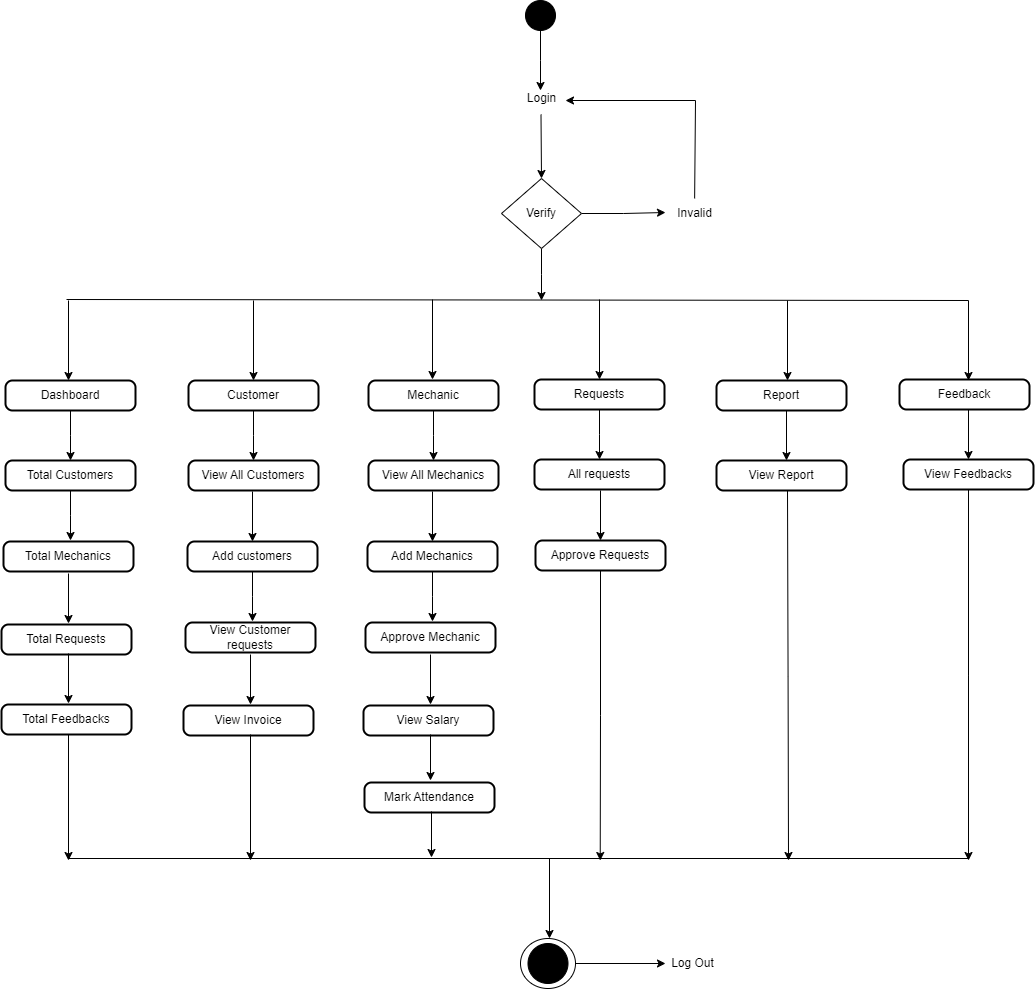

The diagram above was exported from draw.io. Its source (the exported page's mxGraphModel, read from the mxfile embedded in the PNG):
<mxGraphModel dx="2134" dy="624" grid="1" gridSize="10" guides="1" tooltips="1" connect="1" arrows="1" fold="1" page="1" pageScale="1" pageWidth="850" pageHeight="1100" math="0" shadow="0">
  <root>
    <mxCell id="0" />
    <mxCell id="1" parent="0" />
    <mxCell id="sSJJudOd-AiDVaNDm6pD-1" style="edgeStyle=orthogonalEdgeStyle;rounded=0;orthogonalLoop=1;jettySize=auto;html=1;" edge="1" parent="1" source="sSJJudOd-AiDVaNDm6pD-2">
      <mxGeometry relative="1" as="geometry">
        <mxPoint x="312" y="110" as="targetPoint" />
      </mxGeometry>
    </mxCell>
    <mxCell id="sSJJudOd-AiDVaNDm6pD-2" value="" style="ellipse;whiteSpace=wrap;html=1;strokeColor=#000000;fillColor=#000000;" vertex="1" parent="1">
      <mxGeometry x="297" y="20" width="30" height="30" as="geometry" />
    </mxCell>
    <mxCell id="sSJJudOd-AiDVaNDm6pD-5" style="edgeStyle=orthogonalEdgeStyle;rounded=0;orthogonalLoop=1;jettySize=auto;html=1;entryX=0.5;entryY=0;entryDx=0;entryDy=0;" edge="1" parent="1" target="sSJJudOd-AiDVaNDm6pD-9">
      <mxGeometry relative="1" as="geometry">
        <mxPoint x="312.5" y="221" as="targetPoint" />
        <mxPoint x="312.5" y="134" as="sourcePoint" />
      </mxGeometry>
    </mxCell>
    <mxCell id="sSJJudOd-AiDVaNDm6pD-6" value="Login" style="text;html=1;align=center;verticalAlign=middle;resizable=0;points=[];autosize=1;strokeColor=none;fillColor=none;" vertex="1" parent="1">
      <mxGeometry x="288" y="103" width="50" height="30" as="geometry" />
    </mxCell>
    <mxCell id="sSJJudOd-AiDVaNDm6pD-7" style="edgeStyle=orthogonalEdgeStyle;rounded=0;orthogonalLoop=1;jettySize=auto;html=1;exitX=1;exitY=0.5;exitDx=0;exitDy=0;" edge="1" parent="1" source="sSJJudOd-AiDVaNDm6pD-9">
      <mxGeometry relative="1" as="geometry">
        <mxPoint x="437" y="232" as="targetPoint" />
      </mxGeometry>
    </mxCell>
    <mxCell id="sSJJudOd-AiDVaNDm6pD-8" style="edgeStyle=orthogonalEdgeStyle;rounded=0;orthogonalLoop=1;jettySize=auto;html=1;exitX=0.5;exitY=1;exitDx=0;exitDy=0;" edge="1" parent="1" source="sSJJudOd-AiDVaNDm6pD-9">
      <mxGeometry relative="1" as="geometry">
        <mxPoint x="313" y="320" as="targetPoint" />
      </mxGeometry>
    </mxCell>
    <mxCell id="sSJJudOd-AiDVaNDm6pD-9" value="Verify" style="rhombus;whiteSpace=wrap;html=1;" vertex="1" parent="1">
      <mxGeometry x="273" y="198" width="80" height="70" as="geometry" />
    </mxCell>
    <mxCell id="sSJJudOd-AiDVaNDm6pD-10" value="Invalid" style="text;html=1;align=center;verticalAlign=middle;resizable=0;points=[];autosize=1;strokeColor=none;fillColor=none;" vertex="1" parent="1">
      <mxGeometry x="436" y="218" width="60" height="30" as="geometry" />
    </mxCell>
    <mxCell id="sSJJudOd-AiDVaNDm6pD-11" value="" style="endArrow=none;html=1;rounded=0;" edge="1" parent="1" source="sSJJudOd-AiDVaNDm6pD-10">
      <mxGeometry width="50" height="50" relative="1" as="geometry">
        <mxPoint x="287" y="170" as="sourcePoint" />
        <mxPoint x="467" y="120" as="targetPoint" />
      </mxGeometry>
    </mxCell>
    <mxCell id="sSJJudOd-AiDVaNDm6pD-12" value="" style="endArrow=classic;html=1;rounded=0;" edge="1" parent="1">
      <mxGeometry width="50" height="50" relative="1" as="geometry">
        <mxPoint x="467" y="120" as="sourcePoint" />
        <mxPoint x="337" y="120" as="targetPoint" />
      </mxGeometry>
    </mxCell>
    <mxCell id="sSJJudOd-AiDVaNDm6pD-13" value="" style="endArrow=none;html=1;rounded=0;" edge="1" parent="1">
      <mxGeometry width="50" height="50" relative="1" as="geometry">
        <mxPoint x="-162" y="319" as="sourcePoint" />
        <mxPoint x="740" y="320" as="targetPoint" />
      </mxGeometry>
    </mxCell>
    <mxCell id="sSJJudOd-AiDVaNDm6pD-14" value="" style="endArrow=classic;html=1;rounded=0;" edge="1" parent="1">
      <mxGeometry width="50" height="50" relative="1" as="geometry">
        <mxPoint x="-160" y="320" as="sourcePoint" />
        <mxPoint x="-160" y="400" as="targetPoint" />
      </mxGeometry>
    </mxCell>
    <mxCell id="sSJJudOd-AiDVaNDm6pD-15" style="edgeStyle=orthogonalEdgeStyle;rounded=0;orthogonalLoop=1;jettySize=auto;html=1;exitX=0.5;exitY=1;exitDx=0;exitDy=0;" edge="1" parent="1" source="sSJJudOd-AiDVaNDm6pD-16">
      <mxGeometry relative="1" as="geometry">
        <mxPoint x="-158" y="480" as="targetPoint" />
      </mxGeometry>
    </mxCell>
    <mxCell id="sSJJudOd-AiDVaNDm6pD-16" value="Dashboard" style="rounded=1;whiteSpace=wrap;html=1;absoluteArcSize=1;arcSize=14;strokeWidth=2;" vertex="1" parent="1">
      <mxGeometry x="-223" y="400" width="130" height="30" as="geometry" />
    </mxCell>
    <mxCell id="sSJJudOd-AiDVaNDm6pD-17" style="edgeStyle=orthogonalEdgeStyle;rounded=0;orthogonalLoop=1;jettySize=auto;html=1;exitX=0.5;exitY=1;exitDx=0;exitDy=0;" edge="1" parent="1" source="sSJJudOd-AiDVaNDm6pD-18">
      <mxGeometry relative="1" as="geometry">
        <mxPoint x="-158" y="560" as="targetPoint" />
      </mxGeometry>
    </mxCell>
    <mxCell id="sSJJudOd-AiDVaNDm6pD-18" value="Total Customers" style="rounded=1;whiteSpace=wrap;html=1;absoluteArcSize=1;arcSize=14;strokeWidth=2;" vertex="1" parent="1">
      <mxGeometry x="-223" y="480" width="130" height="30" as="geometry" />
    </mxCell>
    <mxCell id="sSJJudOd-AiDVaNDm6pD-19" style="edgeStyle=orthogonalEdgeStyle;rounded=0;orthogonalLoop=1;jettySize=auto;html=1;exitX=0.5;exitY=1;exitDx=0;exitDy=0;" edge="1" parent="1" source="sSJJudOd-AiDVaNDm6pD-20">
      <mxGeometry relative="1" as="geometry">
        <mxPoint x="25" y="480" as="targetPoint" />
      </mxGeometry>
    </mxCell>
    <mxCell id="sSJJudOd-AiDVaNDm6pD-20" value="Customer" style="rounded=1;whiteSpace=wrap;html=1;absoluteArcSize=1;arcSize=14;strokeWidth=2;" vertex="1" parent="1">
      <mxGeometry x="-40" y="400" width="130" height="30" as="geometry" />
    </mxCell>
    <mxCell id="sSJJudOd-AiDVaNDm6pD-22" value="View All Customers" style="rounded=1;whiteSpace=wrap;html=1;absoluteArcSize=1;arcSize=14;strokeWidth=2;" vertex="1" parent="1">
      <mxGeometry x="-40" y="480" width="130" height="30" as="geometry" />
    </mxCell>
    <mxCell id="sSJJudOd-AiDVaNDm6pD-23" value="" style="endArrow=classic;html=1;rounded=0;entryX=0.5;entryY=0;entryDx=0;entryDy=0;" edge="1" parent="1" target="sSJJudOd-AiDVaNDm6pD-20">
      <mxGeometry width="50" height="50" relative="1" as="geometry">
        <mxPoint x="25" y="320" as="sourcePoint" />
        <mxPoint x="150" y="570" as="targetPoint" />
      </mxGeometry>
    </mxCell>
    <mxCell id="sSJJudOd-AiDVaNDm6pD-28" value="" style="endArrow=classic;html=1;rounded=0;entryX=0.5;entryY=0;entryDx=0;entryDy=0;" edge="1" parent="1">
      <mxGeometry width="50" height="50" relative="1" as="geometry">
        <mxPoint x="204" y="319" as="sourcePoint" />
        <mxPoint x="204" y="398.9999999999999" as="targetPoint" />
      </mxGeometry>
    </mxCell>
    <mxCell id="sSJJudOd-AiDVaNDm6pD-29" style="edgeStyle=orthogonalEdgeStyle;rounded=0;orthogonalLoop=1;jettySize=auto;html=1;exitX=0.5;exitY=1;exitDx=0;exitDy=0;" edge="1" parent="1" source="sSJJudOd-AiDVaNDm6pD-30">
      <mxGeometry relative="1" as="geometry">
        <mxPoint x="371" y="479" as="targetPoint" />
      </mxGeometry>
    </mxCell>
    <mxCell id="sSJJudOd-AiDVaNDm6pD-30" value="Requests" style="rounded=1;whiteSpace=wrap;html=1;absoluteArcSize=1;arcSize=14;strokeWidth=2;" vertex="1" parent="1">
      <mxGeometry x="306" y="399" width="130" height="30" as="geometry" />
    </mxCell>
    <mxCell id="sSJJudOd-AiDVaNDm6pD-31" value="All requests" style="rounded=1;whiteSpace=wrap;html=1;absoluteArcSize=1;arcSize=14;strokeWidth=2;" vertex="1" parent="1">
      <mxGeometry x="306" y="479" width="130" height="30" as="geometry" />
    </mxCell>
    <mxCell id="sSJJudOd-AiDVaNDm6pD-32" value="" style="endArrow=classic;html=1;rounded=0;entryX=0.5;entryY=0;entryDx=0;entryDy=0;" edge="1" parent="1" target="sSJJudOd-AiDVaNDm6pD-30">
      <mxGeometry width="50" height="50" relative="1" as="geometry">
        <mxPoint x="371" y="319" as="sourcePoint" />
        <mxPoint x="496" y="569" as="targetPoint" />
      </mxGeometry>
    </mxCell>
    <mxCell id="sSJJudOd-AiDVaNDm6pD-34" value="Total Mechanics" style="rounded=1;whiteSpace=wrap;html=1;absoluteArcSize=1;arcSize=14;strokeWidth=2;" vertex="1" parent="1">
      <mxGeometry x="-225" y="561" width="130" height="30" as="geometry" />
    </mxCell>
    <mxCell id="sSJJudOd-AiDVaNDm6pD-35" style="edgeStyle=orthogonalEdgeStyle;rounded=0;orthogonalLoop=1;jettySize=auto;html=1;exitX=0.5;exitY=1;exitDx=0;exitDy=0;" edge="1" parent="1">
      <mxGeometry relative="1" as="geometry">
        <mxPoint x="558" y="480" as="targetPoint" />
        <mxPoint x="558" y="430" as="sourcePoint" />
      </mxGeometry>
    </mxCell>
    <mxCell id="sSJJudOd-AiDVaNDm6pD-36" value="Report" style="rounded=1;whiteSpace=wrap;html=1;absoluteArcSize=1;arcSize=14;strokeWidth=2;" vertex="1" parent="1">
      <mxGeometry x="488" y="400" width="130" height="30" as="geometry" />
    </mxCell>
    <mxCell id="sSJJudOd-AiDVaNDm6pD-37" style="edgeStyle=orthogonalEdgeStyle;rounded=0;orthogonalLoop=1;jettySize=auto;html=1;exitX=0.5;exitY=1;exitDx=0;exitDy=0;" edge="1" parent="1">
      <mxGeometry relative="1" as="geometry">
        <mxPoint x="560" y="880" as="targetPoint" />
        <mxPoint x="559" y="510" as="sourcePoint" />
      </mxGeometry>
    </mxCell>
    <mxCell id="sSJJudOd-AiDVaNDm6pD-38" value="View Report" style="rounded=1;whiteSpace=wrap;html=1;absoluteArcSize=1;arcSize=14;strokeWidth=2;" vertex="1" parent="1">
      <mxGeometry x="488" y="480" width="130" height="30" as="geometry" />
    </mxCell>
    <mxCell id="sSJJudOd-AiDVaNDm6pD-39" value="" style="endArrow=classic;html=1;rounded=0;entryX=0.5;entryY=0;entryDx=0;entryDy=0;" edge="1" parent="1">
      <mxGeometry width="50" height="50" relative="1" as="geometry">
        <mxPoint x="559" y="320" as="sourcePoint" />
        <mxPoint x="559" y="400" as="targetPoint" />
      </mxGeometry>
    </mxCell>
    <mxCell id="sSJJudOd-AiDVaNDm6pD-40" value="" style="endArrow=none;html=1;rounded=0;" edge="1" parent="1">
      <mxGeometry width="50" height="50" relative="1" as="geometry">
        <mxPoint x="-160" y="878" as="sourcePoint" />
        <mxPoint x="740.5049641927084" y="878" as="targetPoint" />
      </mxGeometry>
    </mxCell>
    <mxCell id="sSJJudOd-AiDVaNDm6pD-41" value="" style="endArrow=classic;html=1;rounded=0;" edge="1" parent="1">
      <mxGeometry width="50" height="50" relative="1" as="geometry">
        <mxPoint x="321" y="878" as="sourcePoint" />
        <mxPoint x="321" y="958" as="targetPoint" />
      </mxGeometry>
    </mxCell>
    <mxCell id="sSJJudOd-AiDVaNDm6pD-42" value="" style="ellipse;whiteSpace=wrap;html=1;" vertex="1" parent="1">
      <mxGeometry x="292" y="958" width="55" height="50" as="geometry" />
    </mxCell>
    <mxCell id="sSJJudOd-AiDVaNDm6pD-43" value="" style="ellipse;whiteSpace=wrap;html=1;fillColor=#000000;" vertex="1" parent="1">
      <mxGeometry x="299.5" y="963" width="40" height="40" as="geometry" />
    </mxCell>
    <mxCell id="sSJJudOd-AiDVaNDm6pD-44" value="" style="endArrow=classic;html=1;rounded=0;exitX=1;exitY=0.5;exitDx=0;exitDy=0;" edge="1" parent="1">
      <mxGeometry width="50" height="50" relative="1" as="geometry">
        <mxPoint x="347" y="983" as="sourcePoint" />
        <mxPoint x="437" y="983" as="targetPoint" />
      </mxGeometry>
    </mxCell>
    <mxCell id="sSJJudOd-AiDVaNDm6pD-45" value="Log Out" style="text;html=1;align=center;verticalAlign=middle;resizable=0;points=[];autosize=1;strokeColor=none;fillColor=none;" vertex="1" parent="1">
      <mxGeometry x="429" y="968" width="70" height="30" as="geometry" />
    </mxCell>
    <mxCell id="sSJJudOd-AiDVaNDm6pD-46" style="edgeStyle=orthogonalEdgeStyle;rounded=0;orthogonalLoop=1;jettySize=auto;html=1;exitX=0.5;exitY=1;exitDx=0;exitDy=0;" edge="1" parent="1">
      <mxGeometry relative="1" as="geometry">
        <mxPoint x="740" y="479" as="targetPoint" />
        <mxPoint x="740" y="429" as="sourcePoint" />
      </mxGeometry>
    </mxCell>
    <mxCell id="sSJJudOd-AiDVaNDm6pD-47" value="Feedback" style="rounded=1;whiteSpace=wrap;html=1;absoluteArcSize=1;arcSize=14;strokeWidth=2;" vertex="1" parent="1">
      <mxGeometry x="671" y="399" width="130" height="30" as="geometry" />
    </mxCell>
    <mxCell id="sSJJudOd-AiDVaNDm6pD-48" style="edgeStyle=orthogonalEdgeStyle;rounded=0;orthogonalLoop=1;jettySize=auto;html=1;" edge="1" parent="1" source="sSJJudOd-AiDVaNDm6pD-49">
      <mxGeometry relative="1" as="geometry">
        <mxPoint x="740" y="880" as="targetPoint" />
      </mxGeometry>
    </mxCell>
    <mxCell id="sSJJudOd-AiDVaNDm6pD-49" value="View Feedbacks" style="rounded=1;whiteSpace=wrap;html=1;absoluteArcSize=1;arcSize=14;strokeWidth=2;" vertex="1" parent="1">
      <mxGeometry x="675" y="479" width="130" height="30" as="geometry" />
    </mxCell>
    <mxCell id="sSJJudOd-AiDVaNDm6pD-50" value="" style="endArrow=classic;html=1;rounded=0;entryX=0.5;entryY=0;entryDx=0;entryDy=0;" edge="1" parent="1">
      <mxGeometry width="50" height="50" relative="1" as="geometry">
        <mxPoint x="740" y="320" as="sourcePoint" />
        <mxPoint x="740" y="400" as="targetPoint" />
      </mxGeometry>
    </mxCell>
    <mxCell id="sSJJudOd-AiDVaNDm6pD-52" style="edgeStyle=orthogonalEdgeStyle;rounded=0;orthogonalLoop=1;jettySize=auto;html=1;exitX=0.5;exitY=1;exitDx=0;exitDy=0;" edge="1" parent="1">
      <mxGeometry relative="1" as="geometry">
        <mxPoint x="-160" y="643" as="targetPoint" />
        <mxPoint x="-160" y="593" as="sourcePoint" />
      </mxGeometry>
    </mxCell>
    <mxCell id="sSJJudOd-AiDVaNDm6pD-53" value="Total Requests" style="rounded=1;whiteSpace=wrap;html=1;absoluteArcSize=1;arcSize=14;strokeWidth=2;" vertex="1" parent="1">
      <mxGeometry x="-227" y="644" width="130" height="30" as="geometry" />
    </mxCell>
    <mxCell id="sSJJudOd-AiDVaNDm6pD-55" style="edgeStyle=orthogonalEdgeStyle;rounded=0;orthogonalLoop=1;jettySize=auto;html=1;exitX=0.5;exitY=1;exitDx=0;exitDy=0;" edge="1" parent="1">
      <mxGeometry relative="1" as="geometry">
        <mxPoint x="-160" y="723" as="targetPoint" />
        <mxPoint x="-160" y="673" as="sourcePoint" />
      </mxGeometry>
    </mxCell>
    <mxCell id="sSJJudOd-AiDVaNDm6pD-57" style="edgeStyle=orthogonalEdgeStyle;rounded=0;orthogonalLoop=1;jettySize=auto;html=1;exitX=0.5;exitY=1;exitDx=0;exitDy=0;" edge="1" parent="1">
      <mxGeometry relative="1" as="geometry">
        <mxPoint x="-160" y="880" as="targetPoint" />
        <mxPoint x="-160.0000000000001" y="754" as="sourcePoint" />
      </mxGeometry>
    </mxCell>
    <mxCell id="sSJJudOd-AiDVaNDm6pD-56" value="Total Feedbacks" style="rounded=1;whiteSpace=wrap;html=1;absoluteArcSize=1;arcSize=14;strokeWidth=2;" vertex="1" parent="1">
      <mxGeometry x="-227" y="724" width="130" height="30" as="geometry" />
    </mxCell>
    <mxCell id="sSJJudOd-AiDVaNDm6pD-58" style="edgeStyle=orthogonalEdgeStyle;rounded=0;orthogonalLoop=1;jettySize=auto;html=1;exitX=0.5;exitY=1;exitDx=0;exitDy=0;" edge="1" parent="1">
      <mxGeometry relative="1" as="geometry">
        <mxPoint x="24" y="561" as="targetPoint" />
        <mxPoint x="24" y="511" as="sourcePoint" />
      </mxGeometry>
    </mxCell>
    <mxCell id="sSJJudOd-AiDVaNDm6pD-59" style="edgeStyle=orthogonalEdgeStyle;rounded=0;orthogonalLoop=1;jettySize=auto;html=1;exitX=0.5;exitY=1;exitDx=0;exitDy=0;" edge="1" parent="1" source="sSJJudOd-AiDVaNDm6pD-60">
      <mxGeometry relative="1" as="geometry">
        <mxPoint x="24" y="641" as="targetPoint" />
      </mxGeometry>
    </mxCell>
    <mxCell id="sSJJudOd-AiDVaNDm6pD-60" value="Add customers" style="rounded=1;whiteSpace=wrap;html=1;absoluteArcSize=1;arcSize=14;strokeWidth=2;" vertex="1" parent="1">
      <mxGeometry x="-41" y="561" width="130" height="30" as="geometry" />
    </mxCell>
    <mxCell id="sSJJudOd-AiDVaNDm6pD-61" value="View Customer requests" style="rounded=1;whiteSpace=wrap;html=1;absoluteArcSize=1;arcSize=14;strokeWidth=2;" vertex="1" parent="1">
      <mxGeometry x="-43" y="642" width="130" height="30" as="geometry" />
    </mxCell>
    <mxCell id="sSJJudOd-AiDVaNDm6pD-62" style="edgeStyle=orthogonalEdgeStyle;rounded=0;orthogonalLoop=1;jettySize=auto;html=1;exitX=0.5;exitY=1;exitDx=0;exitDy=0;" edge="1" parent="1">
      <mxGeometry relative="1" as="geometry">
        <mxPoint x="22" y="724" as="targetPoint" />
        <mxPoint x="22" y="674" as="sourcePoint" />
      </mxGeometry>
    </mxCell>
    <mxCell id="sSJJudOd-AiDVaNDm6pD-63" value="View Invoice" style="rounded=1;whiteSpace=wrap;html=1;absoluteArcSize=1;arcSize=14;strokeWidth=2;" vertex="1" parent="1">
      <mxGeometry x="-45" y="725" width="130" height="30" as="geometry" />
    </mxCell>
    <mxCell id="sSJJudOd-AiDVaNDm6pD-64" style="edgeStyle=orthogonalEdgeStyle;rounded=0;orthogonalLoop=1;jettySize=auto;html=1;exitX=0.5;exitY=1;exitDx=0;exitDy=0;" edge="1" parent="1">
      <mxGeometry relative="1" as="geometry">
        <mxPoint x="22" y="880" as="targetPoint" />
        <mxPoint x="22" y="754" as="sourcePoint" />
      </mxGeometry>
    </mxCell>
    <mxCell id="sSJJudOd-AiDVaNDm6pD-75" style="edgeStyle=orthogonalEdgeStyle;rounded=0;orthogonalLoop=1;jettySize=auto;html=1;exitX=0.5;exitY=1;exitDx=0;exitDy=0;" edge="1" parent="1" source="sSJJudOd-AiDVaNDm6pD-76">
      <mxGeometry relative="1" as="geometry">
        <mxPoint x="205" y="480" as="targetPoint" />
      </mxGeometry>
    </mxCell>
    <mxCell id="sSJJudOd-AiDVaNDm6pD-76" value="Mechanic" style="rounded=1;whiteSpace=wrap;html=1;absoluteArcSize=1;arcSize=14;strokeWidth=2;" vertex="1" parent="1">
      <mxGeometry x="140" y="400" width="130" height="30" as="geometry" />
    </mxCell>
    <mxCell id="sSJJudOd-AiDVaNDm6pD-77" value="View All Mechanics" style="rounded=1;whiteSpace=wrap;html=1;absoluteArcSize=1;arcSize=14;strokeWidth=2;" vertex="1" parent="1">
      <mxGeometry x="140" y="480" width="130" height="30" as="geometry" />
    </mxCell>
    <mxCell id="sSJJudOd-AiDVaNDm6pD-78" style="edgeStyle=orthogonalEdgeStyle;rounded=0;orthogonalLoop=1;jettySize=auto;html=1;exitX=0.5;exitY=1;exitDx=0;exitDy=0;" edge="1" parent="1">
      <mxGeometry relative="1" as="geometry">
        <mxPoint x="204" y="561" as="targetPoint" />
        <mxPoint x="204" y="511" as="sourcePoint" />
      </mxGeometry>
    </mxCell>
    <mxCell id="sSJJudOd-AiDVaNDm6pD-79" style="edgeStyle=orthogonalEdgeStyle;rounded=0;orthogonalLoop=1;jettySize=auto;html=1;exitX=0.5;exitY=1;exitDx=0;exitDy=0;" edge="1" parent="1" source="sSJJudOd-AiDVaNDm6pD-80">
      <mxGeometry relative="1" as="geometry">
        <mxPoint x="204" y="641" as="targetPoint" />
      </mxGeometry>
    </mxCell>
    <mxCell id="sSJJudOd-AiDVaNDm6pD-80" value="Add Mechanics" style="rounded=1;whiteSpace=wrap;html=1;absoluteArcSize=1;arcSize=14;strokeWidth=2;" vertex="1" parent="1">
      <mxGeometry x="139" y="561" width="130" height="30" as="geometry" />
    </mxCell>
    <mxCell id="sSJJudOd-AiDVaNDm6pD-81" value="Approve Mechanic" style="rounded=1;whiteSpace=wrap;html=1;absoluteArcSize=1;arcSize=14;strokeWidth=2;" vertex="1" parent="1">
      <mxGeometry x="137" y="642" width="130" height="30" as="geometry" />
    </mxCell>
    <mxCell id="sSJJudOd-AiDVaNDm6pD-82" style="edgeStyle=orthogonalEdgeStyle;rounded=0;orthogonalLoop=1;jettySize=auto;html=1;exitX=0.5;exitY=1;exitDx=0;exitDy=0;" edge="1" parent="1">
      <mxGeometry relative="1" as="geometry">
        <mxPoint x="202" y="724" as="targetPoint" />
        <mxPoint x="202" y="674" as="sourcePoint" />
      </mxGeometry>
    </mxCell>
    <mxCell id="sSJJudOd-AiDVaNDm6pD-83" value="View Salary" style="rounded=1;whiteSpace=wrap;html=1;absoluteArcSize=1;arcSize=14;strokeWidth=2;" vertex="1" parent="1">
      <mxGeometry x="135" y="725" width="130" height="30" as="geometry" />
    </mxCell>
    <mxCell id="sSJJudOd-AiDVaNDm6pD-84" style="edgeStyle=orthogonalEdgeStyle;rounded=0;orthogonalLoop=1;jettySize=auto;html=1;exitX=0.5;exitY=1;exitDx=0;exitDy=0;" edge="1" parent="1">
      <mxGeometry relative="1" as="geometry">
        <mxPoint x="202" y="800" as="targetPoint" />
        <mxPoint x="202" y="754" as="sourcePoint" />
      </mxGeometry>
    </mxCell>
    <mxCell id="sSJJudOd-AiDVaNDm6pD-86" value="Mark Attendance" style="rounded=1;whiteSpace=wrap;html=1;absoluteArcSize=1;arcSize=14;strokeWidth=2;" vertex="1" parent="1">
      <mxGeometry x="136" y="802" width="130" height="30" as="geometry" />
    </mxCell>
    <mxCell id="sSJJudOd-AiDVaNDm6pD-87" style="edgeStyle=orthogonalEdgeStyle;rounded=0;orthogonalLoop=1;jettySize=auto;html=1;exitX=0.5;exitY=1;exitDx=0;exitDy=0;" edge="1" parent="1">
      <mxGeometry relative="1" as="geometry">
        <mxPoint x="203" y="877" as="targetPoint" />
        <mxPoint x="203" y="831" as="sourcePoint" />
      </mxGeometry>
    </mxCell>
    <mxCell id="sSJJudOd-AiDVaNDm6pD-89" style="edgeStyle=orthogonalEdgeStyle;rounded=0;orthogonalLoop=1;jettySize=auto;html=1;exitX=0.5;exitY=1;exitDx=0;exitDy=0;" edge="1" parent="1">
      <mxGeometry relative="1" as="geometry">
        <mxPoint x="372" y="560" as="targetPoint" />
        <mxPoint x="372" y="510" as="sourcePoint" />
      </mxGeometry>
    </mxCell>
    <mxCell id="sSJJudOd-AiDVaNDm6pD-91" style="edgeStyle=orthogonalEdgeStyle;rounded=0;orthogonalLoop=1;jettySize=auto;html=1;exitX=0.5;exitY=1;exitDx=0;exitDy=0;" edge="1" parent="1" source="sSJJudOd-AiDVaNDm6pD-90">
      <mxGeometry relative="1" as="geometry">
        <mxPoint x="371.7142857142858" y="880" as="targetPoint" />
      </mxGeometry>
    </mxCell>
    <mxCell id="sSJJudOd-AiDVaNDm6pD-90" value="Approve Requests" style="rounded=1;whiteSpace=wrap;html=1;absoluteArcSize=1;arcSize=14;strokeWidth=2;" vertex="1" parent="1">
      <mxGeometry x="307" y="560" width="130" height="30" as="geometry" />
    </mxCell>
  </root>
</mxGraphModel>